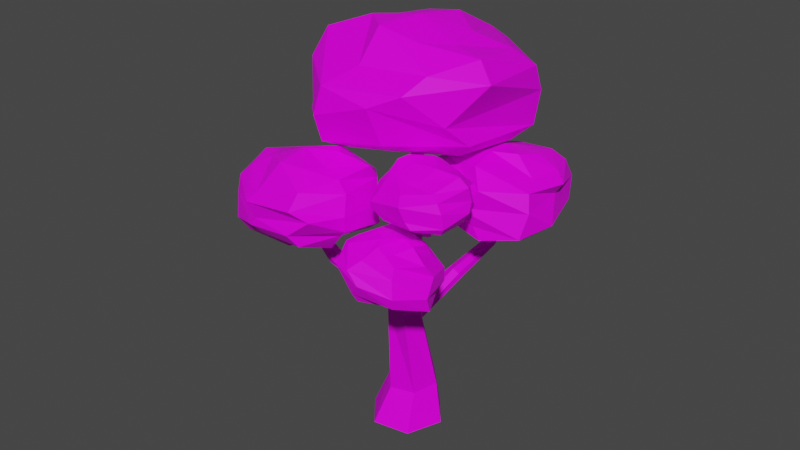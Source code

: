 # Source: AppleTree.blend  (saved by Blender 2.82.7; exported with 4.5.12 LTS)
import bpy
from mathutils import Matrix  # noqa: F401  (used for matrix-valued properties, if any)

bpy.ops.wm.read_factory_settings(use_empty=True)
scene = bpy.context.scene
scene.name = 'Scene'

# ---- collections
col_collection = bpy.data.collections.new('Collection'); scene.collection.children.link(col_collection)

# ---- images (referenced by path relative to the original .blend; pixels are not part of the script)
import os
ASSET_DIR = os.environ.get("B2B_ASSET_DIR", "")  # directory of the original .blend (textures are referenced by path, not embedded)
HERE = os.path.dirname(os.path.abspath(__file__))  # packed textures are extracted next to this script under _unpacked/

def load_image(name, relpath, width, height, colorspace="sRGB"):
    """Load a texture the original file referenced (path relative to the .blend, or extracted next to this script)."""
    p = next((c for c in (os.path.join(HERE, relpath), os.path.join(ASSET_DIR, relpath)) if relpath and os.path.exists(c)), "")
    if p:
        img = bpy.data.images.load(p, check_existing=True)
        img.name = name
    else:  # same state as the original file: an image datablock whose file is absent (Cycles renders it pink)
        img = bpy.data.images.new(name, width, height)
        img.source = "FILE"
        img.filepath = "//" + (relpath or name)
    img.colorspace_settings.name = colorspace
    return img
img_0_jpg_001 = load_image('0.jpg.001', '0.jpg', 1024, 1024, 'sRGB')

# ---- materials (node trees are filled in below, after node groups)
mat_materialappletree = bpy.data.materials.new('MaterialAppleTree')
mat_materialappletree.use_transparent_shadow = False

# ---- material node trees
mat_materialappletree.use_nodes = True; mat_materialappletree.node_tree.nodes.clear()
_N = mat_materialappletree.node_tree.nodes; _L = mat_materialappletree.node_tree.links
n0 = _N.new('ShaderNodeOutputMaterial'); n0.name = 'Material Output'; n0.location = (300, 300)
n1 = _N.new('ShaderNodeTexImage'); n1.name = 'Image Texture'; n1.location = (-321, 197)
n1.image = img_0_jpg_001
n2 = _N.new('ShaderNodeBsdfPrincipled'); n2.name = 'Principled BSDF'; n2.location = (10, 300)
n2.distribution = 'GGX'
n2.subsurface_method = 'BURLEY'
n2.inputs[3].default_value = 1.45
n2.inputs[13].default_value = 0.1636
n2.inputs[27].default_value = (0.0, 0.0, 0.0, 1.0)
n2.inputs[28].default_value = 1.0
_L.new(n2.outputs[0], n0.inputs[0])
_L.new(n1.outputs[0], n2.inputs[0])
_L.new(n1.outputs[1], n2.inputs[4])
n0.is_active_output = True

# ---- world
world_world = bpy.data.worlds.new('World'); scene.world = world_world
world_world.use_nodes = True; world_world.node_tree.nodes.clear()
_N = world_world.node_tree.nodes; _L = world_world.node_tree.links
n0 = _N.new('ShaderNodeOutputWorld'); n0.name = 'World Output'; n0.location = (300, 300)
n1 = _N.new('ShaderNodeBackground'); n1.name = 'Background'; n1.location = (10, 300)
n1.inputs[0].default_value = (0.05088, 0.05088, 0.05088, 1.0)
_L.new(n1.outputs[0], n0.inputs[0])
n0.is_active_output = True
world_world.color = (0.05088, 0.05088, 0.05088)
world_world.use_sun_shadow = False
world_world.sun_shadow_jitter_overblur = 0.0

# ---- meshes
me_circle = bpy.data.meshes.new('Circle')
me_circle.from_pydata([(0.0, 0.5, 0.0), (-0.433, 0.25, 0.0), (-0.433, -0.25, 0.0), (4.371e-08, -0.5, 0.0), (0.433, -0.25, 0.0), (0.433, 0.25, 0.0), (-0.6046, 0.5908, 3.837), (-0.665, 0.5559, 3.837), (-0.665, 0.4862, 3.837), (-0.6046, 0.4513, 3.837), (-0.5442, 0.4862, 3.837), (-0.5442, 0.5559, 3.837), (0.271, 0.2713, 0.5125), (0.2576, 0.03517, 1.61), (-0.1955, 0.3137, 2.619), (-0.3678, 0.4172, 2.653), (-0.004623, 0.1492, 1.588), (-0.03322, 0.4295, 0.5231), (-0.003593, -0.2532, 0.462), (-0.02955, -0.2703, 1.656), (-0.3172, 0.1355, 2.559), (-0.2018, 0.2222, 2.602), (0.2328, -0.1965, 1.654), (0.2858, -0.07003, 0.4819), (-0.3226, 0.2464, 0.5032), (-0.1631, 0.106, 1.584), (-0.4832, 0.3305, 2.61), (-0.4578, 0.1896, 2.562), (-0.1444, -0.1868, 1.621), (-0.3078, -0.09496, 0.4726), (-0.03107, -0.2115, 1.86), (-0.1245, -0.1079, 1.839), (0.01217, -0.2495, 1.786), (-0.1901, -0.1094, 1.731), (-0.5387, -0.6835, 2.315), (-0.5639, -0.7447, 2.259), (-0.4944, -0.8247, 2.238), (-0.4183, -0.8125, 2.273), (-0.3874, -0.7532, 2.33), (-0.4578, -0.6677, 2.354), (-0.5388, -1.084, 2.905), (-0.5314, -1.132, 2.891), (-0.4782, -1.16, 2.909), (-0.4469, -1.129, 2.931), (-0.4512, -1.081, 2.948), (-0.5064, -1.049, 2.93), (-0.1512, 0.1966, 2.495), (-0.1572, 0.2949, 2.489), (-0.1844, 0.3357, 2.532), (-0.1965, 0.172, 2.557), (0.4994, 0.02959, 2.863), (0.4582, 0.01761, 2.878), (0.4581, -0.04311, 2.873), (0.4927, -0.0632, 2.856), (0.5306, -0.04687, 2.846), (0.5302, 0.001838, 2.842), (0.796, -0.1644, 3.232), (0.7698, -0.1721, 3.242), (0.7697, -0.2107, 3.238), (0.7918, -0.2235, 3.228), (0.8159, -0.2131, 3.221), (0.8156, -0.1821, 3.219), (-0.06075, -0.3448, 1.854), (-0.08756, -0.3042, 1.914), (-0.04656, -0.3144, 1.781), (-0.06775, -0.2511, 1.904), (0.5124, -0.519, 2.027), (0.496, -0.4689, 2.04), (0.4841, -0.5494, 2.032), (0.4534, -0.4682, 2.058), (0.4268, -0.4949, 2.065), (0.4411, -0.5476, 2.047), (0.8617, -0.7183, 2.485), (0.8434, -0.7007, 2.497), (0.854, -0.7376, 2.479), (0.8222, -0.7111, 2.501), (0.8146, -0.7287, 2.497), (0.8325, -0.7468, 2.482), (-0.1394, 0.09903, 1.369), (0.0009063, 0.2104, 1.375), (0.05957, 0.1903, 1.5), (-0.1877, 0.08036, 1.478), (-0.2366, 0.8373, 1.81), (-0.2097, 0.7868, 1.895), (-0.09919, 0.7266, 1.902), (-0.04206, 0.7759, 1.839), (-0.0508, 0.8232, 1.765), (-0.1897, 0.8795, 1.76), (0.06928, 1.161, 2.311), (0.08002, 1.097, 2.344), (0.1546, 1.049, 2.33), (0.2018, 1.098, 2.312), (0.203, 1.154, 2.284), (0.108, 1.201, 2.298), (0.3259, 1.13, 2.715), (0.3333, 1.086, 2.738), (0.3845, 1.053, 2.728), (0.417, 1.087, 2.715), (0.4178, 1.126, 2.696), (0.3525, 1.158, 2.706), (-1.83, 1.189, 4.297), (-0.4937, 0.4572, 5.201), (-0.6222, 1.065, 5.121), (-0.7463, 1.625, 4.809), (-0.7624, 1.885, 4.619), (-0.9325, 1.814, 4.262), (-0.7429, 1.823, 4.032), (-0.7262, 1.504, 3.833), (-0.7274, 1.22, 3.544), (-0.1081, 0.918, 5.021), (0.1275, 1.356, 4.797), (0.2606, 1.596, 4.596), (0.2613, 1.688, 4.273), (0.196, 1.653, 3.808), (0.06921, 1.404, 3.608), (-0.2921, 0.7957, 3.589), (-0.6154, 0.439, 3.697), (0.1511, 0.5214, 4.983), (0.5372, 0.6143, 4.907), (0.7784, 0.6003, 4.678), (0.609, 0.117, 4.204), (0.6456, 0.4308, 3.932), (0.4268, 0.445, 3.737), (-0.01089, 0.5062, 3.671), (-0.01224, 0.1152, 5.033), (0.4174, -0.01278, 4.781), (0.4301, -0.35, 4.604), (0.1565, -0.6451, 4.437), (0.1371, -0.4391, 3.935), (0.003192, -0.2119, 3.776), (-0.1614, 0.1044, 3.714), (-0.464, -0.1228, 5.155), (-0.3272, -0.4704, 4.766), (-0.4744, -0.8849, 4.554), (-0.5145, -0.97, 4.201), (-0.5859, -0.8405, 3.825), (-0.5832, -0.55, 3.696), (-0.5656, -0.1052, 3.727), (-0.8941, 0.02596, 5.161), (-1.331, -0.3503, 4.955), (-1.213, -0.6272, 4.659), (-1.589, -0.3861, 4.285), (-1.479, -0.5356, 3.882), (-1.263, -0.46, 3.717), (-1.101, -0.2162, 3.624), (-1.16, 0.4678, 5.007), (-1.577, 0.401, 4.888), (-1.904, 0.3957, 4.719), (-2.048, 0.4684, 4.35), (-1.972, 0.4087, 4.041), (-1.663, 0.2929, 3.9), (-1.33, 0.3037, 3.652), (-1.032, 0.884, 5.055), (-1.409, 1.214, 4.798), (-1.528, 1.513, 4.519), (-1.5, 1.455, 3.941), (-1.499, 1.087, 3.667), (-1.102, 0.8418, 3.675), (0.3484, -1.485, 3.305), (-0.526, -1.08, 3.82), (-0.3812, -1.469, 3.772), (-0.3772, -1.777, 3.469), (-0.3959, -1.909, 3.369), (-0.3386, -1.832, 3.169), (-0.4104, -1.865, 3.057), (-0.3353, -1.74, 2.946), (-0.2502, -1.469, 2.75), (-0.7309, -1.409, 3.721), (-0.8871, -1.618, 3.58), (-0.9765, -1.731, 3.45), (-0.9764, -1.774, 3.238), (-0.8936, -1.834, 2.943), (-0.7955, -1.739, 2.8), (-0.6224, -1.471, 2.775), (-0.3802, -1.152, 2.76), (-0.9309, -1.206, 3.671), (-1.171, -1.309, 3.62), (-1.323, -1.34, 3.466), (-1.291, -1.064, 3.118), (-1.23, -1.262, 2.957), (-1.072, -1.255, 2.801), (-0.7922, -1.291, 2.826), (-0.8529, -0.898, 3.672), (-1.25, -1.005, 3.459), (-1.36, -0.8394, 3.296), (-1.102, -0.4332, 3.224), (-1.115, -0.5007, 2.956), (-0.9458, -0.6417, 2.843), (-0.7424, -0.9143, 2.753), (-0.5274, -0.6108, 3.743), (-0.5229, -0.2729, 3.448), (-0.5887, -0.1202, 3.309), (-0.6864, -0.1043, 3.112), (-0.658, -0.1402, 2.893), (-0.612, -0.3402, 2.796), (-0.5254, -0.703, 2.783), (-0.3071, -0.751, 3.773), (-0.07234, -0.4806, 3.621), (-0.1645, -0.3287, 3.41), (0.0747, -0.4785, 3.18), (0.0309, -0.406, 2.911), (-0.09774, -0.4697, 2.805), (-0.2263, -0.7664, 2.747), (-0.1082, -1.03, 3.701), (0.09251, -0.9688, 3.614), (0.2503, -0.958, 3.498), (0.3246, -1.023, 3.257), (0.2991, -1.01, 3.056), (0.1514, -0.9712, 2.942), (0.003861, -1.045, 2.721), (-0.13, -1.305, 3.75), (0.1336, -1.499, 3.596), (0.2296, -1.671, 3.435), (0.1488, -1.668, 3.106), (0.1547, -1.528, 2.933), (-0.04544, -1.374, 2.851), (-0.6055, 0.6511, 3.03), (0.1492, 1.266, 3.618), (-0.3176, 1.195, 3.487), (-0.7947, 1.373, 3.227), (-0.9506, 1.424, 3.083), (-0.9035, 1.313, 2.861), (-0.7773, 1.307, 2.703), (-0.5389, 1.264, 2.573), (-0.1747, 1.183, 2.548), (-0.2317, 1.491, 3.476), (-0.2504, 1.789, 3.393), (-0.4387, 1.897, 3.184), (-0.2208, 2.042, 3.019), (-0.2842, 1.81, 2.779), (-0.147, 1.696, 2.575), (0.03485, 1.563, 2.585), (0.3344, 1.112, 2.608), (0.3113, 1.652, 3.553), (0.4249, 1.776, 3.549), (0.5412, 1.914, 3.421), (0.5505, 2.022, 3.184), (0.6602, 1.911, 2.934), (0.612, 1.79, 2.784), (0.4823, 1.446, 2.659), (0.6171, 1.435, 3.626), (0.847, 1.551, 3.484), (1.075, 1.476, 3.4), (0.9414, 1.468, 3.234), (1.127, 1.307, 2.917), (0.9365, 1.43, 2.784), (0.6923, 1.419, 2.704), (0.6119, 1.141, 3.68), (0.9107, 1.137, 3.485), (1.118, 0.949, 3.411), (1.186, 0.9137, 3.184), (1.18, 0.797, 2.878), (0.991, 1.021, 2.755), (0.726, 1.157, 2.707), (0.3803, 0.9276, 3.674), (0.5439, 0.5807, 3.628), (0.8138, 0.4528, 3.438), (0.6028, 0.2943, 3.182), (0.7129, 0.4591, 2.941), (0.794, 0.4962, 2.777), (0.6224, 0.7893, 2.653), (-0.05574, 0.8118, 3.584), (-0.05001, 0.6138, 3.52), (-0.08799, 0.4243, 3.437), (-0.1276, 0.3573, 3.197), (0.009099, 0.2579, 2.985), (0.1226, 0.537, 2.906), (0.1999, 0.8601, 2.74), (-0.2793, 0.9136, 3.473), (-0.5802, 0.7683, 3.279), (-0.8246, 0.8967, 3.085), (-0.6575, 0.7866, 2.711), (-0.3565, 0.7141, 2.586), (-0.07128, 0.872, 2.615), (0.8533, 0.3055, 3.572), (0.628, -0.2785, 3.88), (0.8821, -0.1493, 3.886), (1.135, -0.01462, 3.851), (1.265, 0.02216, 3.764), (1.254, 0.0742, 3.593), (1.304, 0.009399, 3.475), (1.198, -0.01146, 3.314), (0.9923, -0.05843, 3.2), (0.9325, -0.3449, 3.806), (1.169, -0.3738, 3.742), (1.289, -0.3925, 3.682), (1.349, -0.3784, 3.569), (1.367, -0.3553, 3.392), (1.279, -0.3308, 3.286), (1.061, -0.2622, 3.2), (0.7731, -0.1677, 3.184), (0.7817, -0.4991, 3.749), (0.9248, -0.6403, 3.699), (1.038, -0.734, 3.611), (1.082, -0.6743, 3.434), (1.143, -0.6411, 3.359), (1.08, -0.5567, 3.286), (0.9586, -0.3975, 3.23), (0.5692, -0.4838, 3.772), (0.5646, -0.7211, 3.602), (0.54, -0.8099, 3.502), (0.4995, -0.7856, 3.41), (0.6128, -0.6811, 3.262), (0.6574, -0.5576, 3.212), (0.7454, -0.4159, 3.204), (0.3581, -0.3444, 3.85), (0.2875, -0.4276, 3.686), (0.1301, -0.4616, 3.523), (0.1914, -0.4406, 3.362), (0.3046, -0.3605, 3.198), (0.417, -0.301, 3.136), (0.5543, -0.2515, 3.16), (0.3535, -0.1988, 3.871), (0.1592, -0.09196, 3.773), (0.1089, -0.1639, 3.621), (0.2005, 0.01196, 3.508), (0.2538, -0.02381, 3.31), (0.3383, -0.07913, 3.227), (0.5259, -0.1082, 3.176), (0.493, -0.05636, 3.855), (0.4077, 0.08286, 3.82), (0.3948, 0.2062, 3.75), (0.4764, 0.2809, 3.592), (0.5151, 0.256, 3.455), (0.5197, 0.1317, 3.394), (0.6236, -0.01324, 3.306), (0.7159, -0.03935, 3.87), (0.8455, 0.1463, 3.785), (1.015, 0.2403, 3.675), (1.07, 0.2355, 3.414), (0.9446, 0.1994, 3.276), (0.8232, 0.02988, 3.263), (1.041, -1.255, 2.783), (0.8634, -0.552, 3.11), (0.7586, -0.8114, 3.129), (0.5689, -1.108, 3.068), (0.578, -1.179, 2.982), (0.5551, -1.26, 2.843), (0.5464, -1.19, 2.72), (0.5247, -1.124, 2.63), (0.6295, -0.9381, 2.559), (0.5177, -0.6764, 3.108), (0.3884, -0.7514, 3.029), (0.2675, -0.8188, 2.966), (0.1438, -0.9145, 2.859), (0.2242, -0.9079, 2.625), (0.2389, -0.9027, 2.538), (0.537, -0.7516, 2.482), (0.8113, -0.675, 2.448), (0.5151, -0.4691, 3.06), (0.3444, -0.4113, 3.043), (0.2429, -0.3609, 2.946), (0.3906, -0.258, 2.691), (0.2827, -0.3814, 2.601), (0.4263, -0.4135, 2.486), (0.4901, -0.5906, 2.481), (0.7564, -0.3176, 3.015), (0.532, -0.2206, 2.927), (0.5969, -0.1059, 2.819), (0.7585, -0.07773, 2.713), (0.761, -0.1502, 2.486), (0.7449, -0.2772, 2.434), (0.646, -0.4787, 2.46), (0.9897, -0.3358, 3.037), (0.9177, -0.241, 2.864), (1.058, -0.1404, 2.73), (1.07, -0.1426, 2.567), (1.04, -0.2327, 2.413), (1.039, -0.3058, 2.357), (0.9265, -0.4618, 2.412), (1.034, -0.5382, 3.072), (1.273, -0.5237, 2.938), (1.277, -0.4127, 2.785), (1.411, -0.5787, 2.61), (1.38, -0.5232, 2.422), (1.191, -0.5483, 2.387), (1.059, -0.5934, 2.373), (1.015, -0.7763, 3.04), (1.178, -0.8643, 2.973), (1.289, -0.9554, 2.892), (1.379, -1.002, 2.708), (1.345, -0.981, 2.569), (1.248, -0.8706, 2.503), (1.052, -0.7787, 2.463), (0.8708, -0.8933, 3.102), (0.9131, -1.125, 3.012), (0.8662, -1.282, 2.916), (0.9099, -1.251, 2.631), (0.9007, -1.176, 2.504), (0.922, -0.9125, 2.493)], [], [(15, 6, 11, 14), (21, 10, 9, 20), (27, 8, 7, 26), (14, 11, 10, 21), (20, 9, 8, 27), (26, 7, 6, 15), (1, 24, 17, 0), (24, 78, 79, 17), (25, 26, 15, 16), (3, 18, 29, 2), (18, 19, 28, 29), (33, 34, 39, 31), (5, 12, 23, 4), (12, 13, 22, 23), (13, 47, 46, 22), (2, 29, 24, 1), (29, 28, 81, 78, 24), (28, 33, 25), (4, 23, 18, 3), (23, 22, 19, 18), (22, 32, 19), (0, 17, 12, 5), (17, 79, 80, 13, 12), (16, 15, 48, 47, 13), (35, 41, 40, 34), (30, 20, 27, 31), (32, 22, 46, 49, 20, 30), (33, 31, 27, 26, 25), (32, 64, 19), (19, 36, 35, 28), (28, 35, 34, 33), (31, 39, 38, 63, 65), (30, 67, 66, 32), (34, 40, 45, 39), (39, 45, 44, 38), (36, 42, 41, 35), (37, 43, 42, 36), (38, 44, 43, 37), (14, 51, 50, 48), (54, 60, 59, 53), (15, 14, 48), (49, 21, 20), (47, 55, 54, 46), (46, 54, 53, 49), (49, 53, 52, 21), (48, 50, 55, 47), (21, 52, 51, 14), (51, 57, 56, 50), (53, 59, 58, 52), (55, 61, 60, 54), (52, 58, 57, 51), (50, 56, 61, 55), (66, 72, 74, 68), (63, 38, 37, 62), (64, 62, 37, 36, 19), (65, 30, 31), (62, 71, 70, 63), (32, 66, 68, 64), (65, 69, 67, 30), (64, 68, 71, 62), (63, 70, 69, 65), (68, 74, 77, 71), (70, 76, 75, 69), (67, 73, 72, 66), (69, 75, 73, 67), (71, 77, 76, 70), (87, 93, 92, 86), (78, 87, 86, 79), (80, 16, 13), (28, 25, 81), (16, 84, 83, 25), (81, 82, 87, 78), (25, 83, 82, 81), (80, 85, 84, 16), (79, 86, 85, 80), (84, 90, 89, 83), (85, 91, 90, 84), (86, 92, 91, 85), (83, 89, 88, 82), (82, 88, 93, 87), (91, 97, 96, 90), (92, 98, 97, 91), (89, 95, 94, 88), (88, 94, 99, 93), (93, 99, 98, 92), (90, 96, 95, 89), (152, 101, 102), (116, 157, 108), (156, 155, 106, 107), (100, 154, 104, 105), (153, 152, 102, 103), (157, 156, 107, 108), (155, 100, 105, 106), (154, 153, 103, 104), (105, 104, 111, 112), (103, 102, 109, 110), (108, 107, 114, 115), (106, 105, 112, 113), (104, 103, 110, 111), (102, 101, 109), (116, 108, 115), (107, 106, 113, 114), (115, 114, 122, 123), (113, 112, 120, 121), (111, 110, 118, 119), (109, 101, 117), (116, 115, 123), (114, 113, 121, 122), (112, 111, 119, 120), (110, 109, 117, 118), (119, 118, 125, 126), (117, 101, 124), (116, 123, 130), (122, 121, 128, 129), (120, 119, 126, 127), (118, 117, 124, 125), (123, 122, 129, 130), (121, 120, 127, 128), (116, 130, 137), (129, 128, 135, 136), (127, 126, 133, 134), (125, 124, 131, 132), (130, 129, 136, 137), (128, 127, 134, 135), (126, 125, 132, 133), (124, 101, 131), (132, 131, 138, 139), (137, 136, 143, 144), (135, 134, 141, 142), (133, 132, 139, 140), (131, 101, 138), (116, 137, 144), (136, 135, 142, 143), (134, 133, 140, 141), (144, 143, 150, 151), (142, 141, 148, 149), (140, 139, 146, 147), (138, 101, 145), (116, 144, 151), (143, 142, 149, 150), (141, 140, 147, 148), (139, 138, 145, 146), (145, 101, 152), (116, 151, 157), (150, 149, 155, 156), (148, 147, 154, 100), (146, 145, 152, 153), (151, 150, 156, 157), (149, 148, 100, 155), (147, 146, 153, 154), (210, 159, 160), (174, 215, 166), (214, 213, 164, 165), (158, 212, 162, 163), (211, 210, 160, 161), (215, 214, 165, 166), (213, 158, 163, 164), (212, 211, 161, 162), (163, 162, 169, 170), (161, 160, 167, 168), (166, 165, 172, 173), (164, 163, 170, 171), (162, 161, 168, 169), (160, 159, 167), (174, 166, 173), (165, 164, 171, 172), (173, 172, 180, 181), (171, 170, 178, 179), (169, 168, 176, 177), (167, 159, 175), (174, 173, 181), (172, 171, 179, 180), (170, 169, 177, 178), (168, 167, 175, 176), (177, 176, 183, 184), (175, 159, 182), (174, 181, 188), (180, 179, 186, 187), (178, 177, 184, 185), (176, 175, 182, 183), (181, 180, 187, 188), (179, 178, 185, 186), (174, 188, 195), (187, 186, 193, 194), (185, 184, 191, 192), (183, 182, 189, 190), (188, 187, 194, 195), (186, 185, 192, 193), (184, 183, 190, 191), (182, 159, 189), (190, 189, 196, 197), (195, 194, 201, 202), (193, 192, 199, 200), (191, 190, 197, 198), (189, 159, 196), (174, 195, 202), (194, 193, 200, 201), (192, 191, 198, 199), (202, 201, 208, 209), (200, 199, 206, 207), (198, 197, 204, 205), (196, 159, 203), (174, 202, 209), (201, 200, 207, 208), (199, 198, 205, 206), (197, 196, 203, 204), (203, 159, 210), (174, 209, 215), (208, 207, 213, 214), (206, 205, 212, 158), (204, 203, 210, 211), (209, 208, 214, 215), (207, 206, 158, 213), (205, 204, 211, 212), (268, 217, 218), (232, 273, 224), (272, 271, 222, 223), (216, 270, 220, 221), (269, 268, 218, 219), (273, 272, 223, 224), (271, 216, 221, 222), (270, 269, 219, 220), (221, 220, 227, 228), (219, 218, 225, 226), (224, 223, 230, 231), (222, 221, 228, 229), (220, 219, 226, 227), (218, 217, 225), (232, 224, 231), (223, 222, 229, 230), (231, 230, 238, 239), (229, 228, 236, 237), (227, 226, 234, 235), (225, 217, 233), (232, 231, 239), (230, 229, 237, 238), (228, 227, 235, 236), (226, 225, 233, 234), (235, 234, 241, 242), (233, 217, 240), (232, 239, 246), (238, 237, 244, 245), (236, 235, 242, 243), (234, 233, 240, 241), (239, 238, 245, 246), (237, 236, 243, 244), (232, 246, 253), (245, 244, 251, 252), (243, 242, 249, 250), (241, 240, 247, 248), (246, 245, 252, 253), (244, 243, 250, 251), (242, 241, 248, 249), (240, 217, 247), (248, 247, 254, 255), (253, 252, 259, 260), (251, 250, 257, 258), (249, 248, 255, 256), (247, 217, 254), (232, 253, 260), (252, 251, 258, 259), (250, 249, 256, 257), (260, 259, 266, 267), (258, 257, 264, 265), (256, 255, 262, 263), (254, 217, 261), (232, 260, 267), (259, 258, 265, 266), (257, 256, 263, 264), (255, 254, 261, 262), (261, 217, 268), (232, 267, 273), (266, 265, 271, 272), (264, 263, 270, 216), (262, 261, 268, 269), (267, 266, 272, 273), (265, 264, 216, 271), (263, 262, 269, 270), (326, 275, 276), (290, 331, 282), (330, 329, 280, 281), (274, 328, 278, 279), (327, 326, 276, 277), (331, 330, 281, 282), (329, 274, 279, 280), (328, 327, 277, 278), (279, 278, 285, 286), (277, 276, 283, 284), (282, 281, 288, 289), (280, 279, 286, 287), (278, 277, 284, 285), (276, 275, 283), (290, 282, 289), (281, 280, 287, 288), (289, 288, 296, 297), (287, 286, 294, 295), (285, 284, 292, 293), (283, 275, 291), (290, 289, 297), (288, 287, 295, 296), (286, 285, 293, 294), (284, 283, 291, 292), (293, 292, 299, 300), (291, 275, 298), (290, 297, 304), (296, 295, 302, 303), (294, 293, 300, 301), (292, 291, 298, 299), (297, 296, 303, 304), (295, 294, 301, 302), (290, 304, 311), (303, 302, 309, 310), (301, 300, 307, 308), (299, 298, 305, 306), (304, 303, 310, 311), (302, 301, 308, 309), (300, 299, 306, 307), (298, 275, 305), (306, 305, 312, 313), (311, 310, 317, 318), (309, 308, 315, 316), (307, 306, 313, 314), (305, 275, 312), (290, 311, 318), (310, 309, 316, 317), (308, 307, 314, 315), (318, 317, 324, 325), (316, 315, 322, 323), (314, 313, 320, 321), (312, 275, 319), (290, 318, 325), (317, 316, 323, 324), (315, 314, 321, 322), (313, 312, 319, 320), (319, 275, 326), (290, 325, 331), (324, 323, 329, 330), (322, 321, 328, 274), (320, 319, 326, 327), (325, 324, 330, 331), (323, 322, 274, 329), (321, 320, 327, 328), (384, 333, 334), (348, 389, 340), (388, 387, 338, 339), (332, 386, 336, 337), (385, 384, 334, 335), (389, 388, 339, 340), (387, 332, 337, 338), (386, 385, 335, 336), (337, 336, 343, 344), (335, 334, 341, 342), (340, 339, 346, 347), (338, 337, 344, 345), (336, 335, 342, 343), (334, 333, 341), (348, 340, 347), (339, 338, 345, 346), (347, 346, 354, 355), (345, 344, 352, 353), (343, 342, 350, 351), (341, 333, 349), (348, 347, 355), (346, 345, 353, 354), (344, 343, 351, 352), (342, 341, 349, 350), (351, 350, 357, 358), (349, 333, 356), (348, 355, 362), (354, 353, 360, 361), (352, 351, 358, 359), (350, 349, 356, 357), (355, 354, 361, 362), (353, 352, 359, 360), (348, 362, 369), (361, 360, 367, 368), (359, 358, 365, 366), (357, 356, 363, 364), (362, 361, 368, 369), (360, 359, 366, 367), (358, 357, 364, 365), (356, 333, 363), (364, 363, 370, 371), (369, 368, 375, 376), (367, 366, 373, 374), (365, 364, 371, 372), (363, 333, 370), (348, 369, 376), (368, 367, 374, 375), (366, 365, 372, 373), (376, 375, 382, 383), (374, 373, 380, 381), (372, 371, 378, 379), (370, 333, 377), (348, 376, 383), (375, 374, 381, 382), (373, 372, 379, 380), (371, 370, 377, 378), (377, 333, 384), (348, 383, 389), (382, 381, 387, 388), (380, 379, 386, 332), (378, 377, 384, 385), (383, 382, 388, 389), (381, 380, 332, 387), (379, 378, 385, 386)])
_uv = me_circle.uv_layers.new(name='UVMap')
_uv.uv.foreach_set('vector', [0.1002, 0.7375, 0.1012, 0.7275, 0.1017, 0.7277, 0.1017, 0.7382, 0.1031, 0.7118, 0.1037, 0.7011, 0.1043, 0.701, 0.1043, 0.7121, 0.1041, 0.7241, 0.1033, 0.715, 0.1037, 0.7151, 0.105, 0.7239, 0.1026, 0.7117, 0.1034, 0.7011, 0.1037, 0.7011, 0.1031, 0.7118, 0.1062, 0.722, 0.1072, 0.7329, 0.1067, 0.7331, 0.105, 0.7223, 0.1073, 0.7253, 0.1083, 0.715, 0.1089, 0.7151, 0.1086, 0.7251, 0.0982, 0.7272, 0.09902, 0.7227, 0.102, 0.7226, 0.1025, 0.7272, 0.09902, 0.7227, 0.09968, 0.715, 0.1012, 0.715, 0.102, 0.7226, 0.1075, 0.7338, 0.1073, 0.7253, 0.1086, 0.7251, 0.1089, 0.7339, 0.07582, 0.7289, 0.0767, 0.7244, 0.07959, 0.7243, 0.08009, 0.7287, 0.0767, 0.7244, 0.07562, 0.7151, 0.07688, 0.7153, 0.07959, 0.7243, 0.09063, 0.7406, 0.08951, 0.7331, 0.09026, 0.7332, 0.09159, 0.7401, 0.09658, 0.7017, 0.0979, 0.7057, 0.09557, 0.705, 0.09331, 0.7011, 0.0979, 0.7057, 0.09701, 0.7145, 0.09566, 0.7145, 0.09557, 0.705, 0.06923, 0.7295, 0.06923, 0.7367, 0.06853, 0.7368, 0.06761, 0.7301, 0.08009, 0.7287, 0.07959, 0.7243, 0.08147, 0.7229, 0.08273, 0.727, 0.07959, 0.7243, 0.07688, 0.7153, 0.07872, 0.7156, 0.0786, 0.7163, 0.08147, 0.7229, 0.1028, 0.7316, 0.1032, 0.7307, 0.105, 0.7321, 0.07105, 0.7289, 0.07021, 0.7249, 0.07313, 0.7243, 0.07524, 0.7279, 0.07021, 0.7249, 0.06865, 0.7147, 0.07082, 0.7141, 0.07313, 0.7243, 0.06865, 0.7147, 0.07016, 0.7131, 0.07082, 0.7141, 0.1007, 0.7011, 0.1007, 0.7053, 0.0979, 0.7057, 0.09658, 0.7017, 0.08547, 0.7358, 0.08619, 0.7291, 0.08664, 0.7283, 0.08873, 0.7273, 0.08845, 0.7358, 0.08368, 0.7011, 0.09305, 0.702, 0.09157, 0.703, 0.09103, 0.7032, 0.08298, 0.7033, 0.08886, 0.7331, 0.09096, 0.7274, 0.09115, 0.7274, 0.08951, 0.7331, 0.1072, 0.715, 0.1062, 0.722, 0.105, 0.7223, 0.1061, 0.7155, 0.07016, 0.7131, 0.06865, 0.7147, 0.06771, 0.7075, 0.068, 0.7069, 0.06902, 0.7066, 0.07012, 0.7125, 0.1032, 0.7307, 0.1026, 0.7304, 0.1041, 0.7241, 0.105, 0.7239, 0.105, 0.7321, 0.07016, 0.7131, 0.07088, 0.713, 0.07082, 0.7141, 0.1002, 0.728, 0.09907, 0.7357, 0.09816, 0.7356, 0.09898, 0.7276, 0.09009, 0.7413, 0.08886, 0.7331, 0.08951, 0.7331, 0.09063, 0.7406, 0.08298, 0.7236, 0.08779, 0.7184, 0.08851, 0.7189, 0.08475, 0.7234, 0.08442, 0.7236, 0.1059, 0.701, 0.1047, 0.7061, 0.1044, 0.7063, 0.1051, 0.7011, 0.08951, 0.7331, 0.09115, 0.7274, 0.09159, 0.7275, 0.09026, 0.7332, 0.08779, 0.7184, 0.09264, 0.7149, 0.09312, 0.7152, 0.08851, 0.7189, 0.09907, 0.7357, 0.1002, 0.742, 0.09968, 0.7418, 0.09816, 0.7356, 0.07474, 0.7075, 0.07499, 0.7014, 0.0754, 0.7015, 0.0754, 0.7076, 0.07412, 0.7071, 0.07476, 0.7013, 0.07499, 0.7014, 0.07474, 0.7075, 0.1018, 0.7027, 0.1011, 0.7089, 0.1008, 0.7091, 0.1011, 0.7025, 0.07098, 0.733, 0.07111, 0.7294, 0.07134, 0.7295, 0.07134, 0.7331, 0.1025, 0.7011, 0.1018, 0.7027, 0.1011, 0.7025, 0.09201, 0.7383, 0.09259, 0.7384, 0.09201, 0.7391, 0.09103, 0.7032, 0.09135, 0.7102, 0.09115, 0.7105, 0.09061, 0.7037, 0.08255, 0.7294, 0.08255, 0.7355, 0.08226, 0.7354, 0.08184, 0.7294, 0.09201, 0.7383, 0.09166, 0.7315, 0.09193, 0.7318, 0.09259, 0.7384, 0.09157, 0.703, 0.09167, 0.71, 0.09135, 0.7102, 0.09103, 0.7032, 0.09259, 0.7384, 0.09193, 0.7318, 0.09229, 0.732, 0.09319, 0.7385, 0.1011, 0.7089, 0.1025, 0.7126, 0.1023, 0.7127, 0.1008, 0.7091, 0.09166, 0.7315, 0.09278, 0.7274, 0.09296, 0.7275, 0.09193, 0.7318, 0.09135, 0.7102, 0.09285, 0.7144, 0.09272, 0.7146, 0.09115, 0.7105, 0.09193, 0.7318, 0.09296, 0.7275, 0.09319, 0.7276, 0.09229, 0.732, 0.09167, 0.71, 0.09305, 0.7143, 0.09285, 0.7144, 0.09135, 0.7102, 0.0703, 0.7338, 0.07052, 0.7294, 0.07064, 0.7295, 0.07064, 0.7339, 0.07083, 0.7118, 0.07412, 0.7071, 0.07474, 0.7075, 0.07096, 0.7123, 0.07088, 0.713, 0.07096, 0.7123, 0.07474, 0.7075, 0.0754, 0.7076, 0.07082, 0.7141, 0.08442, 0.7236, 0.08409, 0.7241, 0.08298, 0.7236, 0.08115, 0.7397, 0.08048, 0.7347, 0.0809, 0.7349, 0.08181, 0.7397, 0.0762, 0.7388, 0.07554, 0.7338, 0.07577, 0.7338, 0.07659, 0.7387, 0.08442, 0.7236, 0.08833, 0.7265, 0.0884, 0.7269, 0.08409, 0.7241, 0.07659, 0.7387, 0.07577, 0.7338, 0.0761, 0.7339, 0.0772, 0.7383, 0.08475, 0.7234, 0.08845, 0.7263, 0.08833, 0.7265, 0.08442, 0.7236, 0.07577, 0.7338, 0.07705, 0.7295, 0.0772, 0.7295, 0.0761, 0.7339, 0.07097, 0.7294, 0.07097, 0.734, 0.07085, 0.7341, 0.07065, 0.7295, 0.1047, 0.7061, 0.1059, 0.7114, 0.1057, 0.7115, 0.1044, 0.7063, 0.08833, 0.7265, 0.09312, 0.7268, 0.0931, 0.727, 0.0884, 0.7269, 0.08048, 0.7347, 0.08159, 0.7295, 0.08181, 0.7296, 0.0809, 0.7349, 0.09334, 0.7235, 0.09473, 0.7181, 0.09554, 0.7184, 0.09452, 0.7237, 0.09702, 0.7295, 0.09334, 0.7235, 0.09452, 0.7237, 0.09727, 0.729, 0.08664, 0.7283, 0.08629, 0.7274, 0.08873, 0.7273, 0.07688, 0.7153, 0.07859, 0.7146, 0.07872, 0.7156, 0.07773, 0.7142, 0.08112, 0.7098, 0.08219, 0.7098, 0.07859, 0.7146, 0.07028, 0.7296, 0.07028, 0.7342, 0.06961, 0.7342, 0.06927, 0.7294, 0.07859, 0.7146, 0.08219, 0.7098, 0.08273, 0.7104, 0.07872, 0.7156, 0.08664, 0.7283, 0.08317, 0.729, 0.08292, 0.7282, 0.08629, 0.7274, 0.09727, 0.729, 0.09452, 0.7237, 0.09502, 0.7233, 0.09806, 0.7281, 0.08112, 0.7098, 0.08067, 0.7049, 0.08142, 0.7048, 0.08219, 0.7098, 0.07958, 0.7385, 0.07922, 0.7333, 0.07978, 0.7335, 0.08043, 0.7385, 0.07907, 0.739, 0.07885, 0.7333, 0.07922, 0.7333, 0.07958, 0.7385, 0.0788, 0.7301, 0.07811, 0.7353, 0.0777, 0.7352, 0.07828, 0.7295, 0.07828, 0.7295, 0.0777, 0.7352, 0.07725, 0.7354, 0.07759, 0.7295, 0.07922, 0.7333, 0.08005, 0.7295, 0.08043, 0.7296, 0.07978, 0.7335, 0.07885, 0.7333, 0.07979, 0.7295, 0.08005, 0.7295, 0.07922, 0.7333, 0.07811, 0.7353, 0.0788, 0.7393, 0.07852, 0.7392, 0.0777, 0.7352, 0.0777, 0.7352, 0.07852, 0.7392, 0.07821, 0.7393, 0.07725, 0.7354, 0.09473, 0.7181, 0.0975, 0.715, 0.09806, 0.7152, 0.09554, 0.7184, 0.08067, 0.7049, 0.07874, 0.7014, 0.07925, 0.7013, 0.08142, 0.7048, 0.5387, 0.2871, 0.5368, 0.2909, 0.5349, 0.2871, 0.5368, 0.2606, 0.5387, 0.2644, 0.5349, 0.2644, 0.5387, 0.2682, 0.5387, 0.272, 0.5349, 0.272, 0.5349, 0.2682, 0.5387, 0.2758, 0.5387, 0.2796, 0.5349, 0.2796, 0.5349, 0.2758, 0.5387, 0.2834, 0.5387, 0.2871, 0.5349, 0.2871, 0.5349, 0.2834, 0.5387, 0.2644, 0.5387, 0.2682, 0.5349, 0.2682, 0.5349, 0.2644, 0.5387, 0.272, 0.5387, 0.2758, 0.5349, 0.2758, 0.5349, 0.272, 0.5387, 0.2796, 0.5387, 0.2834, 0.5349, 0.2834, 0.5349, 0.2796, 0.5349, 0.2758, 0.5349, 0.2796, 0.5311, 0.2796, 0.5311, 0.2758, 0.5349, 0.2834, 0.5349, 0.2871, 0.5311, 0.2871, 0.5311, 0.2834, 0.5349, 0.2644, 0.5349, 0.2682, 0.5311, 0.2682, 0.5311, 0.2644, 0.5349, 0.272, 0.5349, 0.2758, 0.5311, 0.2758, 0.5311, 0.272, 0.5349, 0.2796, 0.5349, 0.2834, 0.5311, 0.2834, 0.5311, 0.2796, 0.5349, 0.2871, 0.533, 0.2909, 0.5311, 0.2871, 0.533, 0.2606, 0.5349, 0.2644, 0.5311, 0.2644, 0.5349, 0.2682, 0.5349, 0.272, 0.5311, 0.272, 0.5311, 0.2682, 0.5311, 0.2644, 0.5311, 0.2682, 0.5273, 0.2682, 0.5273, 0.2644, 0.5311, 0.272, 0.5311, 0.2758, 0.5273, 0.2758, 0.5273, 0.272, 0.5311, 0.2796, 0.5311, 0.2834, 0.5273, 0.2834, 0.5273, 0.2796, 0.5311, 0.2871, 0.5292, 0.2909, 0.5273, 0.2871, 0.5292, 0.2606, 0.5311, 0.2644, 0.5273, 0.2644, 0.5311, 0.2682, 0.5311, 0.272, 0.5273, 0.272, 0.5273, 0.2682, 0.5311, 0.2758, 0.5311, 0.2796, 0.5273, 0.2796, 0.5273, 0.2758, 0.5311, 0.2834, 0.5311, 0.2871, 0.5273, 0.2871, 0.5273, 0.2834, 0.5273, 0.2796, 0.5273, 0.2834, 0.5235, 0.2834, 0.5235, 0.2796, 0.5273, 0.2871, 0.5254, 0.2909, 0.5235, 0.2871, 0.5254, 0.2606, 0.5273, 0.2644, 0.5235, 0.2644, 0.5273, 0.2682, 0.5273, 0.272, 0.5235, 0.272, 0.5235, 0.2682, 0.5273, 0.2758, 0.5273, 0.2796, 0.5235, 0.2796, 0.5235, 0.2758, 0.5273, 0.2834, 0.5273, 0.2871, 0.5235, 0.2871, 0.5235, 0.2834, 0.5273, 0.2644, 0.5273, 0.2682, 0.5235, 0.2682, 0.5235, 0.2644, 0.5273, 0.272, 0.5273, 0.2758, 0.5235, 0.2758, 0.5235, 0.272, 0.5216, 0.2606, 0.5235, 0.2644, 0.5197, 0.2644, 0.5235, 0.2682, 0.5235, 0.272, 0.5197, 0.272, 0.5197, 0.2682, 0.5235, 0.2758, 0.5235, 0.2796, 0.5197, 0.2796, 0.5197, 0.2758, 0.5235, 0.2834, 0.5235, 0.2871, 0.5197, 0.2871, 0.5197, 0.2834, 0.5235, 0.2644, 0.5235, 0.2682, 0.5197, 0.2682, 0.5197, 0.2644, 0.5235, 0.272, 0.5235, 0.2758, 0.5197, 0.2758, 0.5197, 0.272, 0.5235, 0.2796, 0.5235, 0.2834, 0.5197, 0.2834, 0.5197, 0.2796, 0.5235, 0.2871, 0.5216, 0.2909, 0.5197, 0.2871, 0.5197, 0.2834, 0.5197, 0.2871, 0.5159, 0.2871, 0.5159, 0.2834, 0.5197, 0.2644, 0.5197, 0.2682, 0.5159, 0.2682, 0.5159, 0.2644, 0.5197, 0.272, 0.5197, 0.2758, 0.5159, 0.2758, 0.5159, 0.272, 0.5197, 0.2796, 0.5197, 0.2834, 0.5159, 0.2834, 0.5159, 0.2796, 0.5197, 0.2871, 0.5178, 0.2909, 0.5159, 0.2871, 0.5178, 0.2606, 0.5197, 0.2644, 0.5159, 0.2644, 0.5197, 0.2682, 0.5197, 0.272, 0.5159, 0.272, 0.5159, 0.2682, 0.5197, 0.2758, 0.5197, 0.2796, 0.5159, 0.2796, 0.5159, 0.2758, 0.5462, 0.2644, 0.5462, 0.2682, 0.5425, 0.2682, 0.5425, 0.2644, 0.5462, 0.272, 0.5462, 0.2758, 0.5425, 0.2758, 0.5425, 0.272, 0.5462, 0.2796, 0.5462, 0.2834, 0.5425, 0.2834, 0.5425, 0.2796, 0.5462, 0.2871, 0.5444, 0.2909, 0.5425, 0.2871, 0.5444, 0.2606, 0.5462, 0.2644, 0.5425, 0.2644, 0.5462, 0.2682, 0.5462, 0.272, 0.5425, 0.272, 0.5425, 0.2682, 0.5462, 0.2758, 0.5462, 0.2796, 0.5425, 0.2796, 0.5425, 0.2758, 0.5462, 0.2834, 0.5462, 0.2871, 0.5425, 0.2871, 0.5425, 0.2834, 0.5425, 0.2871, 0.5406, 0.2909, 0.5387, 0.2871, 0.5406, 0.2606, 0.5425, 0.2644, 0.5387, 0.2644, 0.5425, 0.2682, 0.5425, 0.272, 0.5387, 0.272, 0.5387, 0.2682, 0.5425, 0.2758, 0.5425, 0.2796, 0.5387, 0.2796, 0.5387, 0.2758, 0.5425, 0.2834, 0.5425, 0.2871, 0.5387, 0.2871, 0.5387, 0.2834, 0.5425, 0.2644, 0.5425, 0.2682, 0.5387, 0.2682, 0.5387, 0.2644, 0.5425, 0.272, 0.5425, 0.2758, 0.5387, 0.2758, 0.5387, 0.272, 0.5425, 0.2796, 0.5425, 0.2834, 0.5387, 0.2834, 0.5387, 0.2796, 0.5387, 0.2871, 0.5368, 0.2909, 0.5349, 0.2871, 0.5368, 0.2606, 0.5387, 0.2644, 0.5349, 0.2644, 0.5387, 0.2682, 0.5387, 0.272, 0.5349, 0.272, 0.5349, 0.2682, 0.5387, 0.2758, 0.5387, 0.2796, 0.5349, 0.2796, 0.5349, 0.2758, 0.5387, 0.2834, 0.5387, 0.2871, 0.5349, 0.2871, 0.5349, 0.2834, 0.5387, 0.2644, 0.5387, 0.2682, 0.5349, 0.2682, 0.5349, 0.2644, 0.5387, 0.272, 0.5387, 0.2758, 0.5349, 0.2758, 0.5349, 0.272, 0.5387, 0.2796, 0.5387, 0.2834, 0.5349, 0.2834, 0.5349, 0.2796, 0.5349, 0.2758, 0.5349, 0.2796, 0.5311, 0.2796, 0.5311, 0.2758, 0.5349, 0.2834, 0.5349, 0.2871, 0.5311, 0.2871, 0.5311, 0.2834, 0.5349, 0.2644, 0.5349, 0.2682, 0.5311, 0.2682, 0.5311, 0.2644, 0.5349, 0.272, 0.5349, 0.2758, 0.5311, 0.2758, 0.5311, 0.272, 0.5349, 0.2796, 0.5349, 0.2834, 0.5311, 0.2834, 0.5311, 0.2796, 0.5349, 0.2871, 0.533, 0.2909, 0.5311, 0.2871, 0.533, 0.2606, 0.5349, 0.2644, 0.5311, 0.2644, 0.5349, 0.2682, 0.5349, 0.272, 0.5311, 0.272, 0.5311, 0.2682, 0.5311, 0.2644, 0.5311, 0.2682, 0.5273, 0.2682, 0.5273, 0.2644, 0.5311, 0.272, 0.5311, 0.2758, 0.5273, 0.2758, 0.5273, 0.272, 0.5311, 0.2796, 0.5311, 0.2834, 0.5273, 0.2834, 0.5273, 0.2796, 0.5311, 0.2871, 0.5292, 0.2909, 0.5273, 0.2871, 0.5292, 0.2606, 0.5311, 0.2644, 0.5273, 0.2644, 0.5311, 0.2682, 0.5311, 0.272, 0.5273, 0.272, 0.5273, 0.2682, 0.5311, 0.2758, 0.5311, 0.2796, 0.5273, 0.2796, 0.5273, 0.2758, 0.5311, 0.2834, 0.5311, 0.2871, 0.5273, 0.2871, 0.5273, 0.2834, 0.5273, 0.2796, 0.5273, 0.2834, 0.5235, 0.2834, 0.5235, 0.2796, 0.5273, 0.2871, 0.5254, 0.2909, 0.5235, 0.2871, 0.5254, 0.2606, 0.5273, 0.2644, 0.5235, 0.2644, 0.5273, 0.2682, 0.5273, 0.272, 0.5235, 0.272, 0.5235, 0.2682, 0.5273, 0.2758, 0.5273, 0.2796, 0.5235, 0.2796, 0.5235, 0.2758, 0.5273, 0.2834, 0.5273, 0.2871, 0.5235, 0.2871, 0.5235, 0.2834, 0.5273, 0.2644, 0.5273, 0.2682, 0.5235, 0.2682, 0.5235, 0.2644, 0.5273, 0.272, 0.5273, 0.2758, 0.5235, 0.2758, 0.5235, 0.272, 0.5216, 0.2606, 0.5235, 0.2644, 0.5197, 0.2644, 0.5235, 0.2682, 0.5235, 0.272, 0.5197, 0.272, 0.5197, 0.2682, 0.5235, 0.2758, 0.5235, 0.2796, 0.5197, 0.2796, 0.5197, 0.2758, 0.5235, 0.2834, 0.5235, 0.2871, 0.5197, 0.2871, 0.5197, 0.2834, 0.5235, 0.2644, 0.5235, 0.2682, 0.5197, 0.2682, 0.5197, 0.2644, 0.5235, 0.272, 0.5235, 0.2758, 0.5197, 0.2758, 0.5197, 0.272, 0.5235, 0.2796, 0.5235, 0.2834, 0.5197, 0.2834, 0.5197, 0.2796, 0.5235, 0.2871, 0.5216, 0.2909, 0.5197, 0.2871, 0.5197, 0.2834, 0.5197, 0.2871, 0.5159, 0.2871, 0.5159, 0.2834, 0.5197, 0.2644, 0.5197, 0.2682, 0.5159, 0.2682, 0.5159, 0.2644, 0.5197, 0.272, 0.5197, 0.2758, 0.5159, 0.2758, 0.5159, 0.272, 0.5197, 0.2796, 0.5197, 0.2834, 0.5159, 0.2834, 0.5159, 0.2796, 0.5197, 0.2871, 0.5178, 0.2909, 0.5159, 0.2871, 0.5178, 0.2606, 0.5197, 0.2644, 0.5159, 0.2644, 0.5197, 0.2682, 0.5197, 0.272, 0.5159, 0.272, 0.5159, 0.2682, 0.5197, 0.2758, 0.5197, 0.2796, 0.5159, 0.2796, 0.5159, 0.2758, 0.5462, 0.2644, 0.5462, 0.2682, 0.5425, 0.2682, 0.5425, 0.2644, 0.5462, 0.272, 0.5462, 0.2758, 0.5425, 0.2758, 0.5425, 0.272, 0.5462, 0.2796, 0.5462, 0.2834, 0.5425, 0.2834, 0.5425, 0.2796, 0.5462, 0.2871, 0.5444, 0.2909, 0.5425, 0.2871, 0.5444, 0.2606, 0.5462, 0.2644, 0.5425, 0.2644, 0.5462, 0.2682, 0.5462, 0.272, 0.5425, 0.272, 0.5425, 0.2682, 0.5462, 0.2758, 0.5462, 0.2796, 0.5425, 0.2796, 0.5425, 0.2758, 0.5462, 0.2834, 0.5462, 0.2871, 0.5425, 0.2871, 0.5425, 0.2834, 0.5425, 0.2871, 0.5406, 0.2909, 0.5387, 0.2871, 0.5406, 0.2606, 0.5425, 0.2644, 0.5387, 0.2644, 0.5425, 0.2682, 0.5425, 0.272, 0.5387, 0.272, 0.5387, 0.2682, 0.5425, 0.2758, 0.5425, 0.2796, 0.5387, 0.2796, 0.5387, 0.2758, 0.5425, 0.2834, 0.5425, 0.2871, 0.5387, 0.2871, 0.5387, 0.2834, 0.5425, 0.2644, 0.5425, 0.2682, 0.5387, 0.2682, 0.5387, 0.2644, 0.5425, 0.272, 0.5425, 0.2758, 0.5387, 0.2758, 0.5387, 0.272, 0.5425, 0.2796, 0.5425, 0.2834, 0.5387, 0.2834, 0.5387, 0.2796, 0.5387, 0.2871, 0.5368, 0.2909, 0.5349, 0.2871, 0.5368, 0.2606, 0.5387, 0.2644, 0.5349, 0.2644, 0.5387, 0.2682, 0.5387, 0.272, 0.5349, 0.272, 0.5349, 0.2682, 0.5387, 0.2758, 0.5387, 0.2796, 0.5349, 0.2796, 0.5349, 0.2758, 0.5387, 0.2834, 0.5387, 0.2871, 0.5349, 0.2871, 0.5349, 0.2834, 0.5387, 0.2644, 0.5387, 0.2682, 0.5349, 0.2682, 0.5349, 0.2644, 0.5387, 0.272, 0.5387, 0.2758, 0.5349, 0.2758, 0.5349, 0.272, 0.5387, 0.2796, 0.5387, 0.2834, 0.5349, 0.2834, 0.5349, 0.2796, 0.5349, 0.2758, 0.5349, 0.2796, 0.5311, 0.2796, 0.5311, 0.2758, 0.5349, 0.2834, 0.5349, 0.2871, 0.5311, 0.2871, 0.5311, 0.2834, 0.5349, 0.2644, 0.5349, 0.2682, 0.5311, 0.2682, 0.5311, 0.2644, 0.5349, 0.272, 0.5349, 0.2758, 0.5311, 0.2758, 0.5311, 0.272, 0.5349, 0.2796, 0.5349, 0.2834, 0.5311, 0.2834, 0.5311, 0.2796, 0.5349, 0.2871, 0.533, 0.2909, 0.5311, 0.2871, 0.533, 0.2606, 0.5349, 0.2644, 0.5311, 0.2644, 0.5349, 0.2682, 0.5349, 0.272, 0.5311, 0.272, 0.5311, 0.2682, 0.5311, 0.2644, 0.5311, 0.2682, 0.5273, 0.2682, 0.5273, 0.2644, 0.5311, 0.272, 0.5311, 0.2758, 0.5273, 0.2758, 0.5273, 0.272, 0.5311, 0.2796, 0.5311, 0.2834, 0.5273, 0.2834, 0.5273, 0.2796, 0.5311, 0.2871, 0.5292, 0.2909, 0.5273, 0.2871, 0.5292, 0.2606, 0.5311, 0.2644, 0.5273, 0.2644, 0.5311, 0.2682, 0.5311, 0.272, 0.5273, 0.272, 0.5273, 0.2682, 0.5311, 0.2758, 0.5311, 0.2796, 0.5273, 0.2796, 0.5273, 0.2758, 0.5311, 0.2834, 0.5311, 0.2871, 0.5273, 0.2871, 0.5273, 0.2834, 0.5273, 0.2796, 0.5273, 0.2834, 0.5235, 0.2834, 0.5235, 0.2796, 0.5273, 0.2871, 0.5254, 0.2909, 0.5235, 0.2871, 0.5254, 0.2606, 0.5273, 0.2644, 0.5235, 0.2644, 0.5273, 0.2682, 0.5273, 0.272, 0.5235, 0.272, 0.5235, 0.2682, 0.5273, 0.2758, 0.5273, 0.2796, 0.5235, 0.2796, 0.5235, 0.2758, 0.5273, 0.2834, 0.5273, 0.2871, 0.5235, 0.2871, 0.5235, 0.2834, 0.5273, 0.2644, 0.5273, 0.2682, 0.5235, 0.2682, 0.5235, 0.2644, 0.5273, 0.272, 0.5273, 0.2758, 0.5235, 0.2758, 0.5235, 0.272, 0.5216, 0.2606, 0.5235, 0.2644, 0.5197, 0.2644, 0.5235, 0.2682, 0.5235, 0.272, 0.5197, 0.272, 0.5197, 0.2682, 0.5235, 0.2758, 0.5235, 0.2796, 0.5197, 0.2796, 0.5197, 0.2758, 0.5235, 0.2834, 0.5235, 0.2871, 0.5197, 0.2871, 0.5197, 0.2834, 0.5235, 0.2644, 0.5235, 0.2682, 0.5197, 0.2682, 0.5197, 0.2644, 0.5235, 0.272, 0.5235, 0.2758, 0.5197, 0.2758, 0.5197, 0.272, 0.5235, 0.2796, 0.5235, 0.2834, 0.5197, 0.2834, 0.5197, 0.2796, 0.5235, 0.2871, 0.5216, 0.2909, 0.5197, 0.2871, 0.5197, 0.2834, 0.5197, 0.2871, 0.5159, 0.2871, 0.5159, 0.2834, 0.5197, 0.2644, 0.5197, 0.2682, 0.5159, 0.2682, 0.5159, 0.2644, 0.5197, 0.272, 0.5197, 0.2758, 0.5159, 0.2758, 0.5159, 0.272, 0.5197, 0.2796, 0.5197, 0.2834, 0.5159, 0.2834, 0.5159, 0.2796, 0.5197, 0.2871, 0.5178, 0.2909, 0.5159, 0.2871, 0.5178, 0.2606, 0.5197, 0.2644, 0.5159, 0.2644, 0.5197, 0.2682, 0.5197, 0.272, 0.5159, 0.272, 0.5159, 0.2682, 0.5197, 0.2758, 0.5197, 0.2796, 0.5159, 0.2796, 0.5159, 0.2758, 0.5462, 0.2644, 0.5462, 0.2682, 0.5425, 0.2682, 0.5425, 0.2644, 0.5462, 0.272, 0.5462, 0.2758, 0.5425, 0.2758, 0.5425, 0.272, 0.5462, 0.2796, 0.5462, 0.2834, 0.5425, 0.2834, 0.5425, 0.2796, 0.5462, 0.2871, 0.5444, 0.2909, 0.5425, 0.2871, 0.5444, 0.2606, 0.5462, 0.2644, 0.5425, 0.2644, 0.5462, 0.2682, 0.5462, 0.272, 0.5425, 0.272, 0.5425, 0.2682, 0.5462, 0.2758, 0.5462, 0.2796, 0.5425, 0.2796, 0.5425, 0.2758, 0.5462, 0.2834, 0.5462, 0.2871, 0.5425, 0.2871, 0.5425, 0.2834, 0.5425, 0.2871, 0.5406, 0.2909, 0.5387, 0.2871, 0.5406, 0.2606, 0.5425, 0.2644, 0.5387, 0.2644, 0.5425, 0.2682, 0.5425, 0.272, 0.5387, 0.272, 0.5387, 0.2682, 0.5425, 0.2758, 0.5425, 0.2796, 0.5387, 0.2796, 0.5387, 0.2758, 0.5425, 0.2834, 0.5425, 0.2871, 0.5387, 0.2871, 0.5387, 0.2834, 0.5425, 0.2644, 0.5425, 0.2682, 0.5387, 0.2682, 0.5387, 0.2644, 0.5425, 0.272, 0.5425, 0.2758, 0.5387, 0.2758, 0.5387, 0.272, 0.5425, 0.2796, 0.5425, 0.2834, 0.5387, 0.2834, 0.5387, 0.2796, 0.5387, 0.2871, 0.5368, 0.2909, 0.5349, 0.2871, 0.5368, 0.2606, 0.5387, 0.2644, 0.5349, 0.2644, 0.5387, 0.2682, 0.5387, 0.272, 0.5349, 0.272, 0.5349, 0.2682, 0.5387, 0.2758, 0.5387, 0.2796, 0.5349, 0.2796, 0.5349, 0.2758, 0.5387, 0.2834, 0.5387, 0.2871, 0.5349, 0.2871, 0.5349, 0.2834, 0.5387, 0.2644, 0.5387, 0.2682, 0.5349, 0.2682, 0.5349, 0.2644, 0.5387, 0.272, 0.5387, 0.2758, 0.5349, 0.2758, 0.5349, 0.272, 0.5387, 0.2796, 0.5387, 0.2834, 0.5349, 0.2834, 0.5349, 0.2796, 0.5349, 0.2758, 0.5349, 0.2796, 0.5311, 0.2796, 0.5311, 0.2758, 0.5349, 0.2834, 0.5349, 0.2871, 0.5311, 0.2871, 0.5311, 0.2834, 0.5349, 0.2644, 0.5349, 0.2682, 0.5311, 0.2682, 0.5311, 0.2644, 0.5349, 0.272, 0.5349, 0.2758, 0.5311, 0.2758, 0.5311, 0.272, 0.5349, 0.2796, 0.5349, 0.2834, 0.5311, 0.2834, 0.5311, 0.2796, 0.5349, 0.2871, 0.533, 0.2909, 0.5311, 0.2871, 0.533, 0.2606, 0.5349, 0.2644, 0.5311, 0.2644, 0.5349, 0.2682, 0.5349, 0.272, 0.5311, 0.272, 0.5311, 0.2682, 0.5311, 0.2644, 0.5311, 0.2682, 0.5273, 0.2682, 0.5273, 0.2644, 0.5311, 0.272, 0.5311, 0.2758, 0.5273, 0.2758, 0.5273, 0.272, 0.5311, 0.2796, 0.5311, 0.2834, 0.5273, 0.2834, 0.5273, 0.2796, 0.5311, 0.2871, 0.5292, 0.2909, 0.5273, 0.2871, 0.5292, 0.2606, 0.5311, 0.2644, 0.5273, 0.2644, 0.5311, 0.2682, 0.5311, 0.272, 0.5273, 0.272, 0.5273, 0.2682, 0.5311, 0.2758, 0.5311, 0.2796, 0.5273, 0.2796, 0.5273, 0.2758, 0.5311, 0.2834, 0.5311, 0.2871, 0.5273, 0.2871, 0.5273, 0.2834, 0.5273, 0.2796, 0.5273, 0.2834, 0.5235, 0.2834, 0.5235, 0.2796, 0.5273, 0.2871, 0.5254, 0.2909, 0.5235, 0.2871, 0.5254, 0.2606, 0.5273, 0.2644, 0.5235, 0.2644, 0.5273, 0.2682, 0.5273, 0.272, 0.5235, 0.272, 0.5235, 0.2682, 0.5273, 0.2758, 0.5273, 0.2796, 0.5235, 0.2796, 0.5235, 0.2758, 0.5273, 0.2834, 0.5273, 0.2871, 0.5235, 0.2871, 0.5235, 0.2834, 0.5273, 0.2644, 0.5273, 0.2682, 0.5235, 0.2682, 0.5235, 0.2644, 0.5273, 0.272, 0.5273, 0.2758, 0.5235, 0.2758, 0.5235, 0.272, 0.5216, 0.2606, 0.5235, 0.2644, 0.5197, 0.2644, 0.5235, 0.2682, 0.5235, 0.272, 0.5197, 0.272, 0.5197, 0.2682, 0.5235, 0.2758, 0.5235, 0.2796, 0.5197, 0.2796, 0.5197, 0.2758, 0.5235, 0.2834, 0.5235, 0.2871, 0.5197, 0.2871, 0.5197, 0.2834, 0.5235, 0.2644, 0.5235, 0.2682, 0.5197, 0.2682, 0.5197, 0.2644, 0.5235, 0.272, 0.5235, 0.2758, 0.5197, 0.2758, 0.5197, 0.272, 0.5235, 0.2796, 0.5235, 0.2834, 0.5197, 0.2834, 0.5197, 0.2796, 0.5235, 0.2871, 0.5216, 0.2909, 0.5197, 0.2871, 0.5197, 0.2834, 0.5197, 0.2871, 0.5159, 0.2871, 0.5159, 0.2834, 0.5197, 0.2644, 0.5197, 0.2682, 0.5159, 0.2682, 0.5159, 0.2644, 0.5197, 0.272, 0.5197, 0.2758, 0.5159, 0.2758, 0.5159, 0.272, 0.5197, 0.2796, 0.5197, 0.2834, 0.5159, 0.2834, 0.5159, 0.2796, 0.5197, 0.2871, 0.5178, 0.2909, 0.5159, 0.2871, 0.5178, 0.2606, 0.5197, 0.2644, 0.5159, 0.2644, 0.5197, 0.2682, 0.5197, 0.272, 0.5159, 0.272, 0.5159, 0.2682, 0.5197, 0.2758, 0.5197, 0.2796, 0.5159, 0.2796, 0.5159, 0.2758, 0.5462, 0.2644, 0.5462, 0.2682, 0.5425, 0.2682, 0.5425, 0.2644, 0.5462, 0.272, 0.5462, 0.2758, 0.5425, 0.2758, 0.5425, 0.272, 0.5462, 0.2796, 0.5462, 0.2834, 0.5425, 0.2834, 0.5425, 0.2796, 0.5462, 0.2871, 0.5444, 0.2909, 0.5425, 0.2871, 0.5444, 0.2606, 0.5462, 0.2644, 0.5425, 0.2644, 0.5462, 0.2682, 0.5462, 0.272, 0.5425, 0.272, 0.5425, 0.2682, 0.5462, 0.2758, 0.5462, 0.2796, 0.5425, 0.2796, 0.5425, 0.2758, 0.5462, 0.2834, 0.5462, 0.2871, 0.5425, 0.2871, 0.5425, 0.2834, 0.5425, 0.2871, 0.5406, 0.2909, 0.5387, 0.2871, 0.5406, 0.2606, 0.5425, 0.2644, 0.5387, 0.2644, 0.5425, 0.2682, 0.5425, 0.272, 0.5387, 0.272, 0.5387, 0.2682, 0.5425, 0.2758, 0.5425, 0.2796, 0.5387, 0.2796, 0.5387, 0.2758, 0.5425, 0.2834, 0.5425, 0.2871, 0.5387, 0.2871, 0.5387, 0.2834, 0.5425, 0.2644, 0.5425, 0.2682, 0.5387, 0.2682, 0.5387, 0.2644, 0.5425, 0.272, 0.5425, 0.2758, 0.5387, 0.2758, 0.5387, 0.272, 0.5425, 0.2796, 0.5425, 0.2834, 0.5387, 0.2834, 0.5387, 0.2796, 0.5387, 0.2871, 0.5368, 0.2909, 0.5349, 0.2871, 0.5368, 0.2606, 0.5387, 0.2644, 0.5349, 0.2644, 0.5387, 0.2682, 0.5387, 0.272, 0.5349, 0.272, 0.5349, 0.2682, 0.5387, 0.2758, 0.5387, 0.2796, 0.5349, 0.2796, 0.5349, 0.2758, 0.5387, 0.2834, 0.5387, 0.2871, 0.5349, 0.2871, 0.5349, 0.2834, 0.5387, 0.2644, 0.5387, 0.2682, 0.5349, 0.2682, 0.5349, 0.2644, 0.5387, 0.272, 0.5387, 0.2758, 0.5349, 0.2758, 0.5349, 0.272, 0.5387, 0.2796, 0.5387, 0.2834, 0.5349, 0.2834, 0.5349, 0.2796, 0.5349, 0.2758, 0.5349, 0.2796, 0.5311, 0.2796, 0.5311, 0.2758, 0.5349, 0.2834, 0.5349, 0.2871, 0.5311, 0.2871, 0.5311, 0.2834, 0.5349, 0.2644, 0.5349, 0.2682, 0.5311, 0.2682, 0.5311, 0.2644, 0.5349, 0.272, 0.5349, 0.2758, 0.5311, 0.2758, 0.5311, 0.272, 0.5349, 0.2796, 0.5349, 0.2834, 0.5311, 0.2834, 0.5311, 0.2796, 0.5349, 0.2871, 0.533, 0.2909, 0.5311, 0.2871, 0.533, 0.2606, 0.5349, 0.2644, 0.5311, 0.2644, 0.5349, 0.2682, 0.5349, 0.272, 0.5311, 0.272, 0.5311, 0.2682, 0.5311, 0.2644, 0.5311, 0.2682, 0.5273, 0.2682, 0.5273, 0.2644, 0.5311, 0.272, 0.5311, 0.2758, 0.5273, 0.2758, 0.5273, 0.272, 0.5311, 0.2796, 0.5311, 0.2834, 0.5273, 0.2834, 0.5273, 0.2796, 0.5311, 0.2871, 0.5292, 0.2909, 0.5273, 0.2871, 0.5292, 0.2606, 0.5311, 0.2644, 0.5273, 0.2644, 0.5311, 0.2682, 0.5311, 0.272, 0.5273, 0.272, 0.5273, 0.2682, 0.5311, 0.2758, 0.5311, 0.2796, 0.5273, 0.2796, 0.5273, 0.2758, 0.5311, 0.2834, 0.5311, 0.2871, 0.5273, 0.2871, 0.5273, 0.2834, 0.5273, 0.2796, 0.5273, 0.2834, 0.5235, 0.2834, 0.5235, 0.2796, 0.5273, 0.2871, 0.5254, 0.2909, 0.5235, 0.2871, 0.5254, 0.2606, 0.5273, 0.2644, 0.5235, 0.2644, 0.5273, 0.2682, 0.5273, 0.272, 0.5235, 0.272, 0.5235, 0.2682, 0.5273, 0.2758, 0.5273, 0.2796, 0.5235, 0.2796, 0.5235, 0.2758, 0.5273, 0.2834, 0.5273, 0.2871, 0.5235, 0.2871, 0.5235, 0.2834, 0.5273, 0.2644, 0.5273, 0.2682, 0.5235, 0.2682, 0.5235, 0.2644, 0.5273, 0.272, 0.5273, 0.2758, 0.5235, 0.2758, 0.5235, 0.272, 0.5216, 0.2606, 0.5235, 0.2644, 0.5197, 0.2644, 0.5235, 0.2682, 0.5235, 0.272, 0.5197, 0.272, 0.5197, 0.2682, 0.5235, 0.2758, 0.5235, 0.2796, 0.5197, 0.2796, 0.5197, 0.2758, 0.5235, 0.2834, 0.5235, 0.2871, 0.5197, 0.2871, 0.5197, 0.2834, 0.5235, 0.2644, 0.5235, 0.2682, 0.5197, 0.2682, 0.5197, 0.2644, 0.5235, 0.272, 0.5235, 0.2758, 0.5197, 0.2758, 0.5197, 0.272, 0.5235, 0.2796, 0.5235, 0.2834, 0.5197, 0.2834, 0.5197, 0.2796, 0.5235, 0.2871, 0.5216, 0.2909, 0.5197, 0.2871, 0.5197, 0.2834, 0.5197, 0.2871, 0.5159, 0.2871, 0.5159, 0.2834, 0.5197, 0.2644, 0.5197, 0.2682, 0.5159, 0.2682, 0.5159, 0.2644, 0.5197, 0.272, 0.5197, 0.2758, 0.5159, 0.2758, 0.5159, 0.272, 0.5197, 0.2796, 0.5197, 0.2834, 0.5159, 0.2834, 0.5159, 0.2796, 0.5197, 0.2871, 0.5178, 0.2909, 0.5159, 0.2871, 0.5178, 0.2606, 0.5197, 0.2644, 0.5159, 0.2644, 0.5197, 0.2682, 0.5197, 0.272, 0.5159, 0.272, 0.5159, 0.2682, 0.5197, 0.2758, 0.5197, 0.2796, 0.5159, 0.2796, 0.5159, 0.2758, 0.5462, 0.2644, 0.5462, 0.2682, 0.5425, 0.2682, 0.5425, 0.2644, 0.5462, 0.272, 0.5462, 0.2758, 0.5425, 0.2758, 0.5425, 0.272, 0.5462, 0.2796, 0.5462, 0.2834, 0.5425, 0.2834, 0.5425, 0.2796, 0.5462, 0.2871, 0.5444, 0.2909, 0.5425, 0.2871, 0.5444, 0.2606, 0.5462, 0.2644, 0.5425, 0.2644, 0.5462, 0.2682, 0.5462, 0.272, 0.5425, 0.272, 0.5425, 0.2682, 0.5462, 0.2758, 0.5462, 0.2796, 0.5425, 0.2796, 0.5425, 0.2758, 0.5462, 0.2834, 0.5462, 0.2871, 0.5425, 0.2871, 0.5425, 0.2834, 0.5425, 0.2871, 0.5406, 0.2909, 0.5387, 0.2871, 0.5406, 0.2606, 0.5425, 0.2644, 0.5387, 0.2644, 0.5425, 0.2682, 0.5425, 0.272, 0.5387, 0.272, 0.5387, 0.2682, 0.5425, 0.2758, 0.5425, 0.2796, 0.5387, 0.2796, 0.5387, 0.2758, 0.5425, 0.2834, 0.5425, 0.2871, 0.5387, 0.2871, 0.5387, 0.2834, 0.5425, 0.2644, 0.5425, 0.2682, 0.5387, 0.2682, 0.5387, 0.2644, 0.5425, 0.272, 0.5425, 0.2758, 0.5387, 0.2758, 0.5387, 0.272, 0.5425, 0.2796, 0.5425, 0.2834, 0.5387, 0.2834, 0.5387, 0.2796])
me_circle.materials.append(mat_materialappletree)
me_circle.use_remesh_fix_poles = True
me_circle.use_remesh_preserve_attributes = False
me_circle.use_mirror_vertex_groups = False
me_circle.update()

# ---- objects
ob_appletree = bpy.data.objects.new('AppleTree', me_circle)

# ---- transforms, parenting, visibility, modifiers, constraints
ob_appletree.location = (0.0, 0.0, 0.0)
ob_appletree.rotation_euler = (0.0, -0.0, -0.3568)
ob_appletree.scale = (0.9044, 0.9044, 0.9044)
ob_appletree.lineart.crease_threshold = 0.0

# ---- collection membership
col_collection.objects.link(ob_appletree)

# ---- scene / render settings (as saved in the file)
scene.frame_start = 1; scene.frame_end = 250; scene.frame_set(1)
scene.render.engine = 'BLENDER_EEVEE_NEXT'
scene.cycles.use_denoising = False
scene.cycles.samples = 128
scene.cycles.sampling_pattern = 'TABULATED_SOBOL'
scene.cycles.use_adaptive_sampling = False
scene.cycles.use_light_tree = False
scene.view_settings.view_transform = 'Filmic'
bpy.context.view_layer.update()

# ---- added for rendering (the .blend has no active camera and no usable light): camera, sun
cam_auto = bpy.data.cameras.new('AutoCamera')
cam_auto.lens = 50.0
cam_auto.sensor_width = 36.0
cam_auto.clip_end = 1000.0
ob_auto_camera = bpy.data.objects.new('AutoCamera', cam_auto)
scene.collection.objects.link(ob_auto_camera)
ob_auto_camera.location = (6.87761, -8.39439, 8.05284)
ob_auto_camera.rotation_euler = (1.09748, -7.21219e-08, 0.694738)
scene.camera = ob_auto_camera
light_auto_sun = bpy.data.lights.new('AutoSun', 'SUN')
light_auto_sun.energy = 3.0
light_auto_sun.angle = 0.0523599
ob_auto_sun = bpy.data.objects.new('AutoSun', light_auto_sun)
scene.collection.objects.link(ob_auto_sun)
ob_auto_sun.rotation_euler = (0.872665, 0.174533, 0.523599)
bpy.context.view_layer.update()
